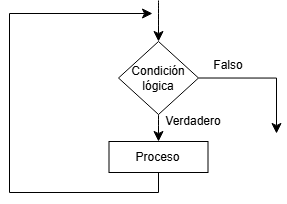

The diagram above was exported from draw.io. Its source (the exported page's mxGraphModel, read from the mxfile embedded in the PNG):
<mxGraphModel dx="803" dy="120" grid="0" gridSize="10" guides="1" tooltips="1" connect="1" arrows="1" fold="1" page="0" pageScale="1" pageWidth="827" pageHeight="1169" math="0" shadow="0">
  <root>
    <mxCell id="0" />
    <mxCell id="1" parent="0" />
    <mxCell id="Nu8BEXAU79kb63gvnYs8-63" edge="1" parent="1" source="Nu8BEXAU79kb63gvnYs8-60" style="edgeStyle=none;curved=1;rounded=0;orthogonalLoop=1;jettySize=auto;html=1;exitX=0.5;exitY=1;exitDx=0;exitDy=0;fontSize=12;startSize=8;endSize=8;" target="Nu8BEXAU79kb63gvnYs8-62">
      <mxGeometry relative="1" as="geometry" />
    </mxCell>
    <mxCell id="Nu8BEXAU79kb63gvnYs8-64" edge="1" parent="1" source="Nu8BEXAU79kb63gvnYs8-60" style="edgeStyle=orthogonalEdgeStyle;rounded=0;orthogonalLoop=1;jettySize=auto;html=1;exitX=1;exitY=0.5;exitDx=0;exitDy=0;fontSize=12;startSize=8;endSize=8;">
      <mxGeometry relative="1" as="geometry">
        <mxPoint x="-98" y="534" as="targetPoint" />
      </mxGeometry>
    </mxCell>
    <mxCell id="Nu8BEXAU79kb63gvnYs8-60" parent="1" style="rhombus;whiteSpace=wrap;html=1;" value="Condición lógica" vertex="1">
      <mxGeometry height="73" width="80" x="-256" y="442" as="geometry" />
    </mxCell>
    <mxCell id="Nu8BEXAU79kb63gvnYs8-61" edge="1" parent="1" style="edgeStyle=none;orthogonalLoop=1;jettySize=auto;html=1;rounded=0;fontSize=12;startSize=8;endSize=8;curved=1;entryX=0.5;entryY=0;entryDx=0;entryDy=0;" target="Nu8BEXAU79kb63gvnYs8-60" value="">
      <mxGeometry relative="1" width="140" as="geometry">
        <Array as="points" />
        <mxPoint x="-216" y="401" as="sourcePoint" />
        <mxPoint x="-117" y="533" as="targetPoint" />
      </mxGeometry>
    </mxCell>
    <mxCell id="Nu8BEXAU79kb63gvnYs8-65" edge="1" parent="1" source="Nu8BEXAU79kb63gvnYs8-62" style="edgeStyle=orthogonalEdgeStyle;rounded=0;orthogonalLoop=1;jettySize=auto;html=1;exitX=0.5;exitY=1;exitDx=0;exitDy=0;fontSize=12;startSize=8;endSize=8;">
      <mxGeometry relative="1" as="geometry">
        <Array as="points">
          <mxPoint x="-216" y="593" />
          <mxPoint x="-365" y="593" />
          <mxPoint x="-365" y="414" />
        </Array>
        <mxPoint x="-222" y="414" as="targetPoint" />
      </mxGeometry>
    </mxCell>
    <mxCell id="Nu8BEXAU79kb63gvnYs8-62" parent="1" style="rounded=0;whiteSpace=wrap;html=1;" value="Proceso" vertex="1">
      <mxGeometry height="31" width="99" x="-265.5" y="542" as="geometry" />
    </mxCell>
    <mxCell id="Nu8BEXAU79kb63gvnYs8-66" parent="1" style="text;html=1;whiteSpace=wrap;strokeColor=none;fillColor=none;align=center;verticalAlign=middle;rounded=0;fontSize=12;" value="Verdadero" vertex="1">
      <mxGeometry height="30" width="60" x="-211" y="507" as="geometry" />
    </mxCell>
    <mxCell id="Nu8BEXAU79kb63gvnYs8-67" parent="1" style="text;html=1;whiteSpace=wrap;strokeColor=none;fillColor=none;align=center;verticalAlign=middle;rounded=0;fontSize=12;" value="Falso" vertex="1">
      <mxGeometry height="30" width="60" x="-176" y="451" as="geometry" />
    </mxCell>
  </root>
</mxGraphModel>